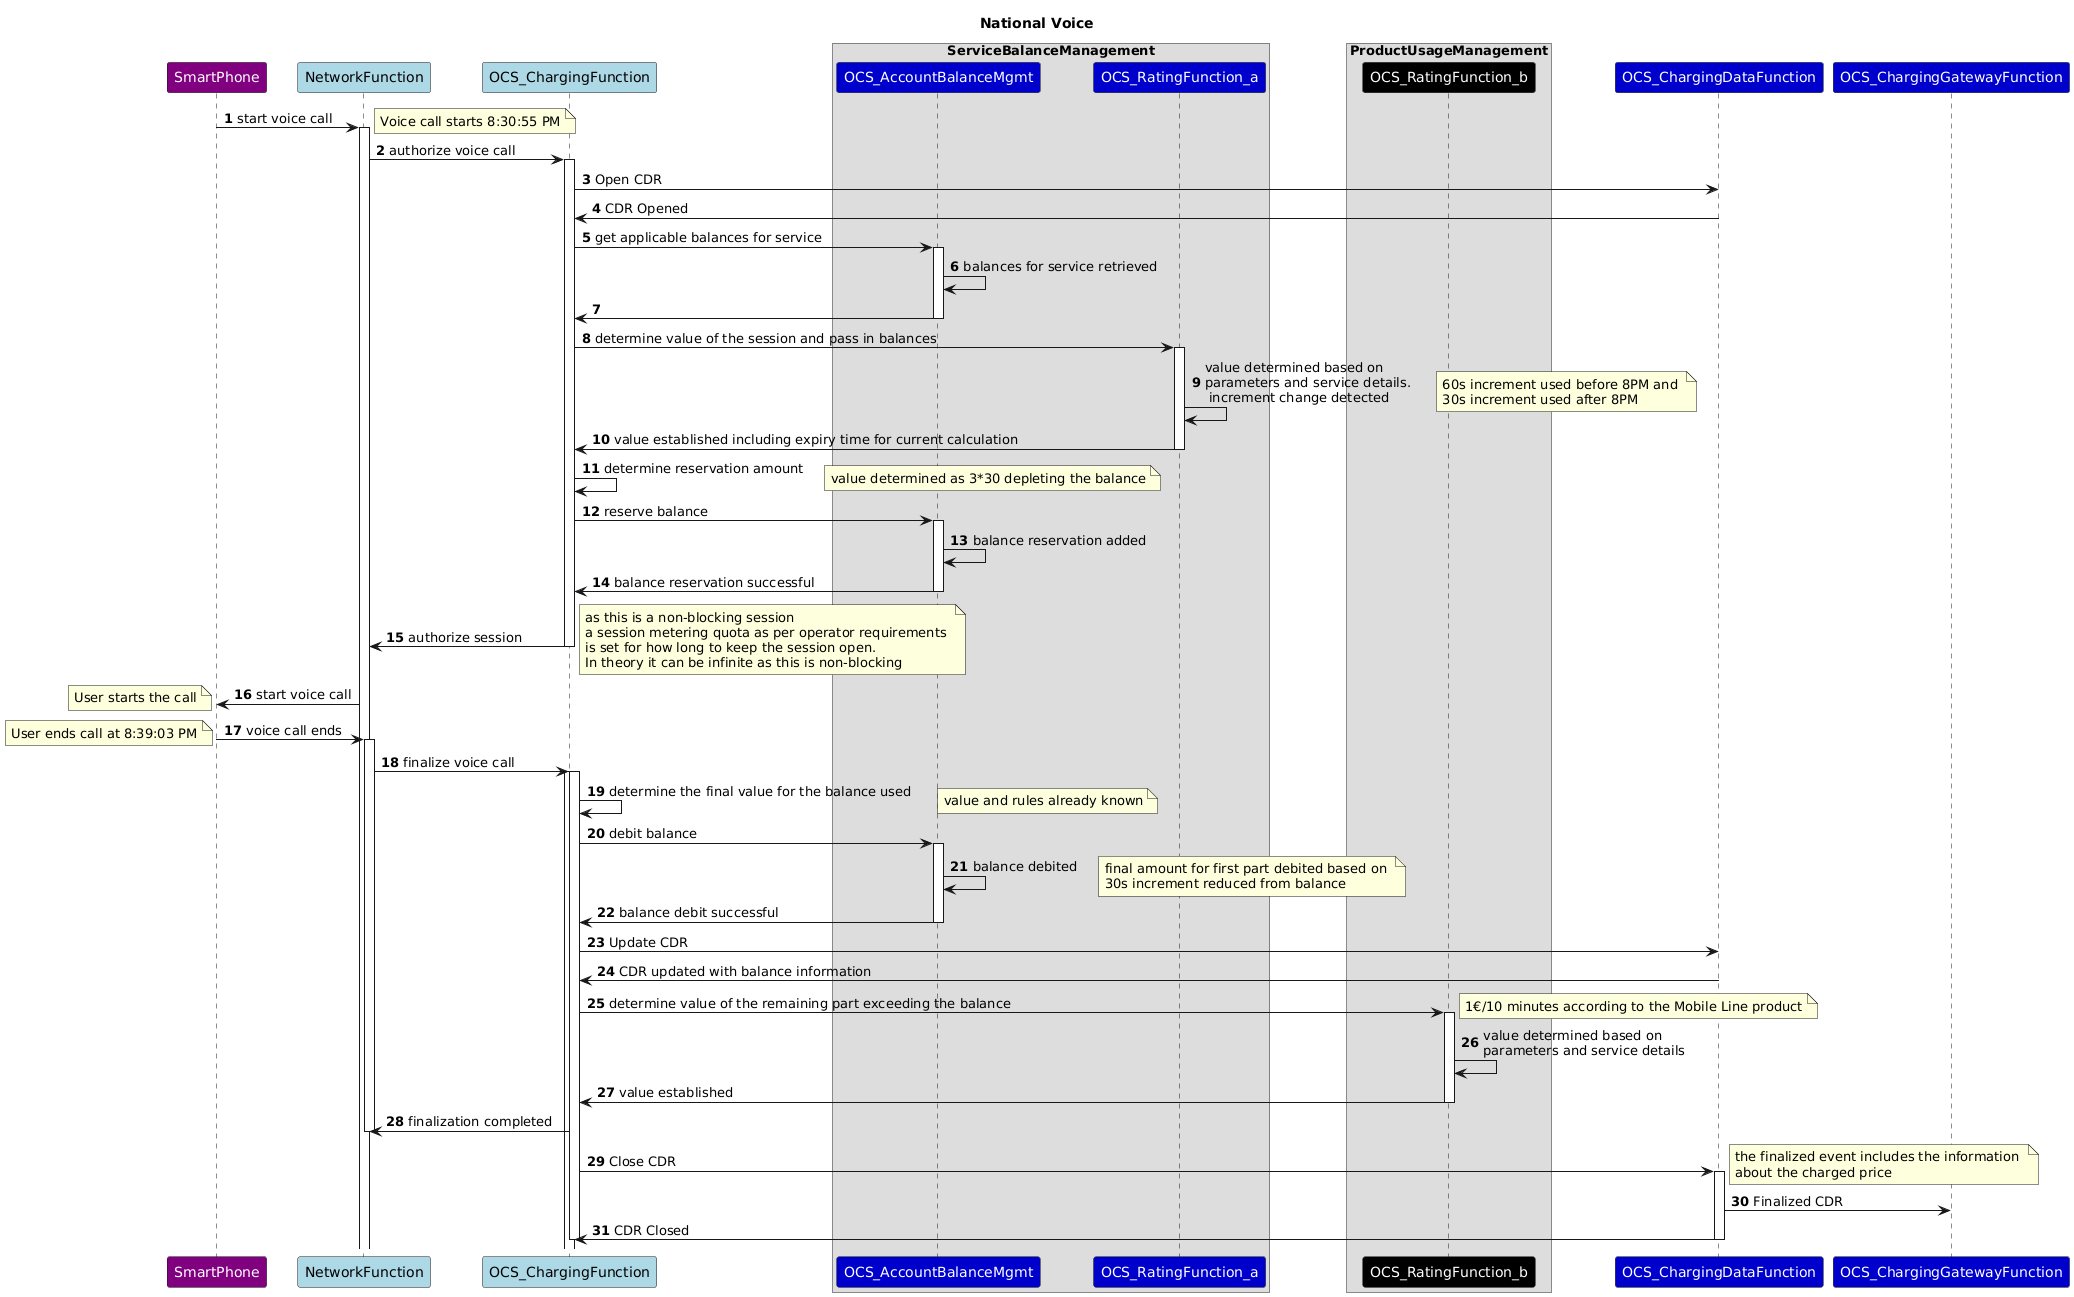

The diagram above was rendered by PlantUML. Its source (embedded in the PNG):
@startuml
title National Voice Mixed
skinparam ParticipantFontColor automatic
autonumber
Title: National Voice
participant SmartPhone #Purple
participant NetworkFunction #LightBlue
participant OCS_ChargingFunction #LightBlue
box ServiceBalanceManagement
Participant OCS_AccountBalanceMgmt #MediumBlue
participant OCS_RatingFunction_a #MediumBlue
end box
box ProductUsageManagement
participant OCS_RatingFunction_b #Black
end box
Participant OCS_ChargingDataFunction #MediumBlue
Participant OCS_ChargingGatewayFunction #MediumBlue
SmartPhone ->  NetworkFunction : start voice call
note right: Voice call starts 8:30:55 PM
activate  NetworkFunction 
NetworkFunction -> OCS_ChargingFunction : authorize voice call 
activate OCS_ChargingFunction
OCS_ChargingFunction->  OCS_ChargingDataFunction: Open CDR 
OCS_ChargingDataFunction->OCS_ChargingFunction : CDR Opened
OCS_ChargingFunction->  OCS_AccountBalanceMgmt : get applicable balances for service
activate OCS_AccountBalanceMgmt 
OCS_AccountBalanceMgmt -> OCS_AccountBalanceMgmt : balances for service retrieved
OCS_AccountBalanceMgmt -> OCS_ChargingFunction  
deactivate OCS_AccountBalanceMgmt 
OCS_ChargingFunction  ->  OCS_RatingFunction_a : determine value of the session and pass in balances
activate OCS_RatingFunction_a 
OCS_RatingFunction_a -> OCS_RatingFunction_a :  value determined based on \nparameters and service details. \n increment change detected
note right: 60s increment used before 8PM and \n30s increment used after 8PM
OCS_RatingFunction_a -> OCS_ChargingFunction : value established including expiry time for current calculation
deactivate OCS_RatingFunction_a 
OCS_ChargingFunction -> OCS_ChargingFunction : determine reservation amount
note right: value determined as 3*30 depleting the balance
OCS_ChargingFunction ->  OCS_AccountBalanceMgmt : reserve balance
activate OCS_AccountBalanceMgmt 
OCS_AccountBalanceMgmt -> OCS_AccountBalanceMgmt : balance reservation added
OCS_AccountBalanceMgmt -> OCS_ChargingFunction : balance reservation successful
deactivate OCS_AccountBalanceMgmt 
OCS_ChargingFunction -> NetworkFunction : authorize session
note right: as this is a non-blocking session \na session metering quota as per operator requirements \nis set for how long to keep the session open. \nIn theory it can be infinite as this is non-blocking
deactivate OCS_ChargingFunction 
NetworkFunction -> SmartPhone : start voice call
note left: User starts the call
SmartPhone ->  NetworkFunction : voice call ends
note left: User ends call at 8:39:03 PM
activate  NetworkFunction 
NetworkFunction -> OCS_ChargingFunction : finalize voice call 
activate OCS_ChargingFunction 
activate OCS_ChargingFunction
OCS_ChargingFunction  ->  OCS_ChargingFunction : determine the final value for the balance used
note right: value and rules already known
OCS_ChargingFunction ->  OCS_AccountBalanceMgmt : debit balance
activate OCS_AccountBalanceMgmt 
OCS_AccountBalanceMgmt -> OCS_AccountBalanceMgmt : balance debited
note right: final amount for first part debited based on \n30s increment reduced from balance
OCS_AccountBalanceMgmt -> OCS_ChargingFunction : balance debit successful
deactivate OCS_AccountBalanceMgmt 
OCS_ChargingFunction->  OCS_ChargingDataFunction: Update CDR 
OCS_ChargingDataFunction->OCS_ChargingFunction : CDR updated with balance information
OCS_ChargingFunction  ->  OCS_RatingFunction_b : determine value of the remaining part exceeding the balance
note right: 1€/10 minutes according to the Mobile Line product
activate OCS_RatingFunction_b 
OCS_RatingFunction_b -> OCS_RatingFunction_b :  value determined based on \nparameters and service details
OCS_RatingFunction_b -> OCS_ChargingFunction : value established
deactivate OCS_RatingFunction_b 
OCS_ChargingFunction -> NetworkFunction : finalization completed
deactivate NetworkFunction
OCS_ChargingFunction->  OCS_ChargingDataFunction: Close CDR  
note right: the finalized event includes the information \nabout the charged price
activate OCS_ChargingDataFunction
OCS_ChargingDataFunction->OCS_ChargingGatewayFunction : Finalized CDR
OCS_ChargingDataFunction->OCS_ChargingFunction : CDR Closed
deactivate OCS_ChargingDataFunction
deactivate OCS_ChargingFunction
@enduml